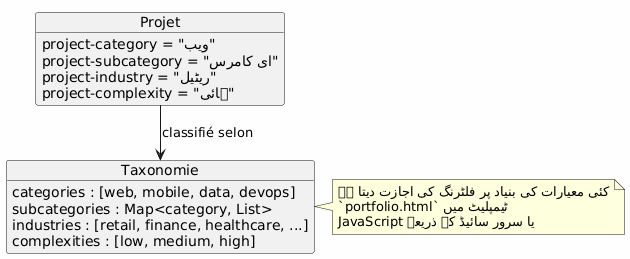

The diagram above was rendered by PlantUML. Its source (embedded in the PNG):
@startuml
skinparam backgroundColor #FEFEFE

object Projet {
  project-category = "ویب"
  project-subcategory = "ای کامرس"
  project-industry = "ریٹیل"
  project-complexity = "ہائی"
}

object Taxonomie {
  categories : [web, mobile, data, devops]
  subcategories : Map<category, List>
  industries : [retail, finance, healthcare, ...]
  complexities : [low, medium, high]
}

Projet --> Taxonomie : classifié selon

note right of Taxonomie
کئی معیارات کی بنیاد پر فلٹرنگ کی اجازت دیتا ہے
`portfolio.html` ٹیمپلیٹ میں
JavaScript یا سرور سائیڈ کے ذریعے
end note
@enduml